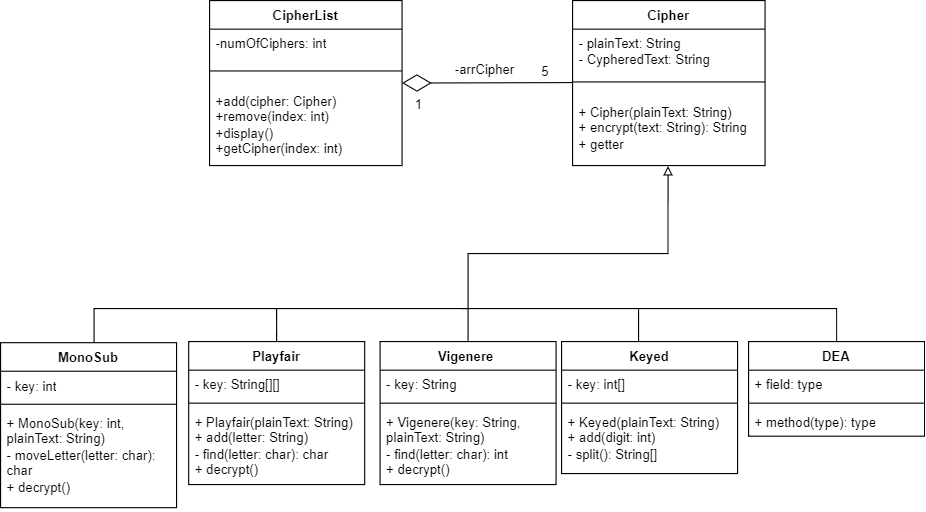

The diagram above was exported from draw.io. Its source (the exported page's mxGraphModel, read from the mxfile embedded in the PNG):
<mxGraphModel dx="1687" dy="892" grid="1" gridSize="10" guides="1" tooltips="1" connect="1" arrows="1" fold="1" page="1" pageScale="1" pageWidth="1100" pageHeight="850" math="0" shadow="0">
  <root>
    <mxCell id="0" />
    <mxCell id="1" parent="0" />
    <mxCell id="EctsauKl_gHP3Q37_j7N-1" value="Cipher" style="swimlane;fontStyle=1;align=center;verticalAlign=top;childLayout=stackLayout;horizontal=1;startSize=26;horizontalStack=0;resizeParent=1;resizeParentMax=0;resizeLast=0;collapsible=1;marginBottom=0;whiteSpace=wrap;html=1;" parent="1" vertex="1">
      <mxGeometry x="650" y="300" width="175" height="150" as="geometry" />
    </mxCell>
    <mxCell id="EctsauKl_gHP3Q37_j7N-2" value="- plainText: String&lt;br&gt;- CypheredText: String&lt;br&gt;" style="text;strokeColor=none;fillColor=none;align=left;verticalAlign=top;spacingLeft=4;spacingRight=4;overflow=hidden;rotatable=0;points=[[0,0.5],[1,0.5]];portConstraint=eastwest;whiteSpace=wrap;html=1;" parent="EctsauKl_gHP3Q37_j7N-1" vertex="1">
      <mxGeometry y="26" width="175" height="34" as="geometry" />
    </mxCell>
    <mxCell id="EctsauKl_gHP3Q37_j7N-3" value="" style="line;strokeWidth=1;fillColor=none;align=left;verticalAlign=middle;spacingTop=-1;spacingLeft=3;spacingRight=3;rotatable=0;labelPosition=right;points=[];portConstraint=eastwest;strokeColor=inherit;" parent="EctsauKl_gHP3Q37_j7N-1" vertex="1">
      <mxGeometry y="60" width="175" height="28" as="geometry" />
    </mxCell>
    <mxCell id="EctsauKl_gHP3Q37_j7N-4" value="+ Cipher(plainText: String)&lt;br&gt;+ encrypt(text: String): String&lt;br&gt;+ getter" style="text;strokeColor=none;fillColor=none;align=left;verticalAlign=top;spacingLeft=4;spacingRight=4;overflow=hidden;rotatable=0;points=[[0,0.5],[1,0.5]];portConstraint=eastwest;whiteSpace=wrap;html=1;" parent="EctsauKl_gHP3Q37_j7N-1" vertex="1">
      <mxGeometry y="88" width="175" height="62" as="geometry" />
    </mxCell>
    <mxCell id="EctsauKl_gHP3Q37_j7N-11" style="edgeStyle=orthogonalEdgeStyle;rounded=0;orthogonalLoop=1;jettySize=auto;html=1;entryX=0.496;entryY=1.007;entryDx=0;entryDy=0;entryPerimeter=0;strokeWidth=1;endArrow=block;endFill=0;" parent="1" source="EctsauKl_gHP3Q37_j7N-5" target="EctsauKl_gHP3Q37_j7N-4" edge="1">
      <mxGeometry relative="1" as="geometry" />
    </mxCell>
    <mxCell id="EctsauKl_gHP3Q37_j7N-5" value="Vigenere&amp;nbsp;" style="swimlane;fontStyle=1;align=center;verticalAlign=top;childLayout=stackLayout;horizontal=1;startSize=26;horizontalStack=0;resizeParent=1;resizeParentMax=0;resizeLast=0;collapsible=1;marginBottom=0;whiteSpace=wrap;html=1;" parent="1" vertex="1">
      <mxGeometry x="475" y="610" width="160" height="130" as="geometry" />
    </mxCell>
    <mxCell id="EctsauKl_gHP3Q37_j7N-6" value="- key: String" style="text;strokeColor=none;fillColor=none;align=left;verticalAlign=top;spacingLeft=4;spacingRight=4;overflow=hidden;rotatable=0;points=[[0,0.5],[1,0.5]];portConstraint=eastwest;whiteSpace=wrap;html=1;" parent="EctsauKl_gHP3Q37_j7N-5" vertex="1">
      <mxGeometry y="26" width="160" height="26" as="geometry" />
    </mxCell>
    <mxCell id="EctsauKl_gHP3Q37_j7N-7" value="" style="line;strokeWidth=1;fillColor=none;align=left;verticalAlign=middle;spacingTop=-1;spacingLeft=3;spacingRight=3;rotatable=0;labelPosition=right;points=[];portConstraint=eastwest;strokeColor=inherit;" parent="EctsauKl_gHP3Q37_j7N-5" vertex="1">
      <mxGeometry y="52" width="160" height="8" as="geometry" />
    </mxCell>
    <mxCell id="EctsauKl_gHP3Q37_j7N-8" value="+ Vigenere(key: String, plainText: String)&lt;br&gt;- find(letter: char): int&lt;br&gt;+ decrypt()" style="text;strokeColor=none;fillColor=none;align=left;verticalAlign=top;spacingLeft=4;spacingRight=4;overflow=hidden;rotatable=0;points=[[0,0.5],[1,0.5]];portConstraint=eastwest;whiteSpace=wrap;html=1;" parent="EctsauKl_gHP3Q37_j7N-5" vertex="1">
      <mxGeometry y="60" width="160" height="70" as="geometry" />
    </mxCell>
    <mxCell id="EctsauKl_gHP3Q37_j7N-30" style="edgeStyle=orthogonalEdgeStyle;rounded=0;orthogonalLoop=1;jettySize=auto;html=1;endArrow=none;endFill=0;" parent="1" source="EctsauKl_gHP3Q37_j7N-12" edge="1">
      <mxGeometry relative="1" as="geometry">
        <mxPoint x="381" y="580" as="targetPoint" />
      </mxGeometry>
    </mxCell>
    <mxCell id="EctsauKl_gHP3Q37_j7N-12" value="Playfair" style="swimlane;fontStyle=1;align=center;verticalAlign=top;childLayout=stackLayout;horizontal=1;startSize=26;horizontalStack=0;resizeParent=1;resizeParentMax=0;resizeLast=0;collapsible=1;marginBottom=0;whiteSpace=wrap;html=1;" parent="1" vertex="1">
      <mxGeometry x="301" y="610" width="160" height="130" as="geometry" />
    </mxCell>
    <mxCell id="EctsauKl_gHP3Q37_j7N-13" value="- key: String[][]" style="text;strokeColor=none;fillColor=none;align=left;verticalAlign=top;spacingLeft=4;spacingRight=4;overflow=hidden;rotatable=0;points=[[0,0.5],[1,0.5]];portConstraint=eastwest;whiteSpace=wrap;html=1;" parent="EctsauKl_gHP3Q37_j7N-12" vertex="1">
      <mxGeometry y="26" width="160" height="26" as="geometry" />
    </mxCell>
    <mxCell id="EctsauKl_gHP3Q37_j7N-14" value="" style="line;strokeWidth=1;fillColor=none;align=left;verticalAlign=middle;spacingTop=-1;spacingLeft=3;spacingRight=3;rotatable=0;labelPosition=right;points=[];portConstraint=eastwest;strokeColor=inherit;" parent="EctsauKl_gHP3Q37_j7N-12" vertex="1">
      <mxGeometry y="52" width="160" height="8" as="geometry" />
    </mxCell>
    <mxCell id="EctsauKl_gHP3Q37_j7N-15" value="+ Playfair(plainText: String)&lt;br&gt;+ add(letter: String)&lt;br&gt;- find(letter: char): char&lt;br&gt;+ decrypt()" style="text;strokeColor=none;fillColor=none;align=left;verticalAlign=top;spacingLeft=4;spacingRight=4;overflow=hidden;rotatable=0;points=[[0,0.5],[1,0.5]];portConstraint=eastwest;whiteSpace=wrap;html=1;" parent="EctsauKl_gHP3Q37_j7N-12" vertex="1">
      <mxGeometry y="60" width="160" height="70" as="geometry" />
    </mxCell>
    <mxCell id="EctsauKl_gHP3Q37_j7N-29" style="edgeStyle=orthogonalEdgeStyle;rounded=0;orthogonalLoop=1;jettySize=auto;html=1;endArrow=none;endFill=0;" parent="1" edge="1">
      <mxGeometry relative="1" as="geometry">
        <mxPoint x="555" y="580" as="targetPoint" />
        <mxPoint x="215" y="631" as="sourcePoint" />
        <Array as="points">
          <mxPoint x="215" y="580" />
        </Array>
      </mxGeometry>
    </mxCell>
    <mxCell id="EctsauKl_gHP3Q37_j7N-16" value="MonoSub" style="swimlane;fontStyle=1;align=center;verticalAlign=top;childLayout=stackLayout;horizontal=1;startSize=26;horizontalStack=0;resizeParent=1;resizeParentMax=0;resizeLast=0;collapsible=1;marginBottom=0;whiteSpace=wrap;html=1;" parent="1" vertex="1">
      <mxGeometry x="130" y="611" width="160" height="150" as="geometry" />
    </mxCell>
    <mxCell id="EctsauKl_gHP3Q37_j7N-17" value="- key: int" style="text;strokeColor=none;fillColor=none;align=left;verticalAlign=top;spacingLeft=4;spacingRight=4;overflow=hidden;rotatable=0;points=[[0,0.5],[1,0.5]];portConstraint=eastwest;whiteSpace=wrap;html=1;" parent="EctsauKl_gHP3Q37_j7N-16" vertex="1">
      <mxGeometry y="26" width="160" height="26" as="geometry" />
    </mxCell>
    <mxCell id="EctsauKl_gHP3Q37_j7N-18" value="" style="line;strokeWidth=1;fillColor=none;align=left;verticalAlign=middle;spacingTop=-1;spacingLeft=3;spacingRight=3;rotatable=0;labelPosition=right;points=[];portConstraint=eastwest;strokeColor=inherit;" parent="EctsauKl_gHP3Q37_j7N-16" vertex="1">
      <mxGeometry y="52" width="160" height="8" as="geometry" />
    </mxCell>
    <mxCell id="EctsauKl_gHP3Q37_j7N-19" value="+ MonoSub(key: int, plainText: String)&lt;br&gt;- moveLetter(letter: char): char&lt;br&gt;+ decrypt()" style="text;strokeColor=none;fillColor=none;align=left;verticalAlign=top;spacingLeft=4;spacingRight=4;overflow=hidden;rotatable=0;points=[[0,0.5],[1,0.5]];portConstraint=eastwest;whiteSpace=wrap;html=1;" parent="EctsauKl_gHP3Q37_j7N-16" vertex="1">
      <mxGeometry y="60" width="160" height="90" as="geometry" />
    </mxCell>
    <mxCell id="EctsauKl_gHP3Q37_j7N-31" style="edgeStyle=orthogonalEdgeStyle;rounded=0;orthogonalLoop=1;jettySize=auto;html=1;endArrow=none;endFill=0;" parent="1" edge="1">
      <mxGeometry relative="1" as="geometry">
        <mxPoint x="550" y="580" as="targetPoint" />
        <mxPoint x="710" y="630" as="sourcePoint" />
        <Array as="points">
          <mxPoint x="710" y="580" />
        </Array>
      </mxGeometry>
    </mxCell>
    <mxCell id="EctsauKl_gHP3Q37_j7N-20" value="Keyed" style="swimlane;fontStyle=1;align=center;verticalAlign=top;childLayout=stackLayout;horizontal=1;startSize=26;horizontalStack=0;resizeParent=1;resizeParentMax=0;resizeLast=0;collapsible=1;marginBottom=0;whiteSpace=wrap;html=1;" parent="1" vertex="1">
      <mxGeometry x="640" y="610" width="160" height="120" as="geometry" />
    </mxCell>
    <mxCell id="EctsauKl_gHP3Q37_j7N-21" value="- key: int[]" style="text;strokeColor=none;fillColor=none;align=left;verticalAlign=top;spacingLeft=4;spacingRight=4;overflow=hidden;rotatable=0;points=[[0,0.5],[1,0.5]];portConstraint=eastwest;whiteSpace=wrap;html=1;" parent="EctsauKl_gHP3Q37_j7N-20" vertex="1">
      <mxGeometry y="26" width="160" height="26" as="geometry" />
    </mxCell>
    <mxCell id="EctsauKl_gHP3Q37_j7N-22" value="" style="line;strokeWidth=1;fillColor=none;align=left;verticalAlign=middle;spacingTop=-1;spacingLeft=3;spacingRight=3;rotatable=0;labelPosition=right;points=[];portConstraint=eastwest;strokeColor=inherit;" parent="EctsauKl_gHP3Q37_j7N-20" vertex="1">
      <mxGeometry y="52" width="160" height="8" as="geometry" />
    </mxCell>
    <mxCell id="EctsauKl_gHP3Q37_j7N-23" value="+ Keyed(plainText: String)&lt;br&gt;+ add(digit: int)&lt;br&gt;- split(): String[]" style="text;strokeColor=none;fillColor=none;align=left;verticalAlign=top;spacingLeft=4;spacingRight=4;overflow=hidden;rotatable=0;points=[[0,0.5],[1,0.5]];portConstraint=eastwest;whiteSpace=wrap;html=1;" parent="EctsauKl_gHP3Q37_j7N-20" vertex="1">
      <mxGeometry y="60" width="160" height="60" as="geometry" />
    </mxCell>
    <mxCell id="EctsauKl_gHP3Q37_j7N-33" style="edgeStyle=orthogonalEdgeStyle;rounded=0;orthogonalLoop=1;jettySize=auto;html=1;endArrow=none;endFill=0;" parent="1" source="EctsauKl_gHP3Q37_j7N-24" edge="1">
      <mxGeometry relative="1" as="geometry">
        <mxPoint x="710" y="580" as="targetPoint" />
        <Array as="points">
          <mxPoint x="890" y="580" />
        </Array>
      </mxGeometry>
    </mxCell>
    <mxCell id="EctsauKl_gHP3Q37_j7N-24" value="DEA" style="swimlane;fontStyle=1;align=center;verticalAlign=top;childLayout=stackLayout;horizontal=1;startSize=26;horizontalStack=0;resizeParent=1;resizeParentMax=0;resizeLast=0;collapsible=1;marginBottom=0;whiteSpace=wrap;html=1;" parent="1" vertex="1">
      <mxGeometry x="810" y="610" width="160" height="86" as="geometry" />
    </mxCell>
    <mxCell id="EctsauKl_gHP3Q37_j7N-25" value="+ field: type" style="text;strokeColor=none;fillColor=none;align=left;verticalAlign=top;spacingLeft=4;spacingRight=4;overflow=hidden;rotatable=0;points=[[0,0.5],[1,0.5]];portConstraint=eastwest;whiteSpace=wrap;html=1;" parent="EctsauKl_gHP3Q37_j7N-24" vertex="1">
      <mxGeometry y="26" width="160" height="26" as="geometry" />
    </mxCell>
    <mxCell id="EctsauKl_gHP3Q37_j7N-26" value="" style="line;strokeWidth=1;fillColor=none;align=left;verticalAlign=middle;spacingTop=-1;spacingLeft=3;spacingRight=3;rotatable=0;labelPosition=right;points=[];portConstraint=eastwest;strokeColor=inherit;" parent="EctsauKl_gHP3Q37_j7N-24" vertex="1">
      <mxGeometry y="52" width="160" height="8" as="geometry" />
    </mxCell>
    <mxCell id="EctsauKl_gHP3Q37_j7N-27" value="+ method(type): type" style="text;strokeColor=none;fillColor=none;align=left;verticalAlign=top;spacingLeft=4;spacingRight=4;overflow=hidden;rotatable=0;points=[[0,0.5],[1,0.5]];portConstraint=eastwest;whiteSpace=wrap;html=1;" parent="EctsauKl_gHP3Q37_j7N-24" vertex="1">
      <mxGeometry y="60" width="160" height="26" as="geometry" />
    </mxCell>
    <mxCell id="PE9uMGZANJ4f3MsVHTWL-1" value="" style="endArrow=diamondThin;endFill=0;endSize=24;html=1;rounded=0;" parent="1" edge="1">
      <mxGeometry width="160" relative="1" as="geometry">
        <mxPoint x="650" y="374.58" as="sourcePoint" />
        <mxPoint x="495" y="375" as="targetPoint" />
      </mxGeometry>
    </mxCell>
    <mxCell id="PE9uMGZANJ4f3MsVHTWL-2" value="CipherList" style="swimlane;fontStyle=1;align=center;verticalAlign=top;childLayout=stackLayout;horizontal=1;startSize=26;horizontalStack=0;resizeParent=1;resizeParentMax=0;resizeLast=0;collapsible=1;marginBottom=0;whiteSpace=wrap;html=1;" parent="1" vertex="1">
      <mxGeometry x="320" y="300" width="175" height="150" as="geometry" />
    </mxCell>
    <mxCell id="PE9uMGZANJ4f3MsVHTWL-3" value="-numOfCiphers: int" style="text;strokeColor=none;fillColor=none;align=left;verticalAlign=top;spacingLeft=4;spacingRight=4;overflow=hidden;rotatable=0;points=[[0,0.5],[1,0.5]];portConstraint=eastwest;whiteSpace=wrap;html=1;" parent="PE9uMGZANJ4f3MsVHTWL-2" vertex="1">
      <mxGeometry y="26" width="175" height="24" as="geometry" />
    </mxCell>
    <mxCell id="PE9uMGZANJ4f3MsVHTWL-4" value="" style="line;strokeWidth=1;fillColor=none;align=left;verticalAlign=middle;spacingTop=-1;spacingLeft=3;spacingRight=3;rotatable=0;labelPosition=right;points=[];portConstraint=eastwest;strokeColor=inherit;" parent="PE9uMGZANJ4f3MsVHTWL-2" vertex="1">
      <mxGeometry y="50" width="175" height="28" as="geometry" />
    </mxCell>
    <mxCell id="PE9uMGZANJ4f3MsVHTWL-5" value="+add(cipher: Cipher)&lt;br&gt;+remove(index: int)&lt;br&gt;+display()&lt;br&gt;+getCipher(index: int)" style="text;strokeColor=none;fillColor=none;align=left;verticalAlign=top;spacingLeft=4;spacingRight=4;overflow=hidden;rotatable=0;points=[[0,0.5],[1,0.5]];portConstraint=eastwest;whiteSpace=wrap;html=1;" parent="PE9uMGZANJ4f3MsVHTWL-2" vertex="1">
      <mxGeometry y="78" width="175" height="72" as="geometry" />
    </mxCell>
    <mxCell id="5FvGQcvZJUQbWrv0fUT5-1" value="5" style="text;html=1;align=center;verticalAlign=middle;resizable=0;points=[];autosize=1;strokeColor=none;fillColor=none;" vertex="1" parent="1">
      <mxGeometry x="610" y="350" width="30" height="30" as="geometry" />
    </mxCell>
    <mxCell id="5FvGQcvZJUQbWrv0fUT5-2" value="1" style="text;html=1;align=center;verticalAlign=middle;resizable=0;points=[];autosize=1;strokeColor=none;fillColor=none;" vertex="1" parent="1">
      <mxGeometry x="495" y="380" width="30" height="30" as="geometry" />
    </mxCell>
    <mxCell id="5FvGQcvZJUQbWrv0fUT5-3" value="-arrCipher" style="text;html=1;align=center;verticalAlign=middle;resizable=0;points=[];autosize=1;strokeColor=none;fillColor=none;" vertex="1" parent="1">
      <mxGeometry x="530" y="348" width="80" height="30" as="geometry" />
    </mxCell>
  </root>
</mxGraphModel>